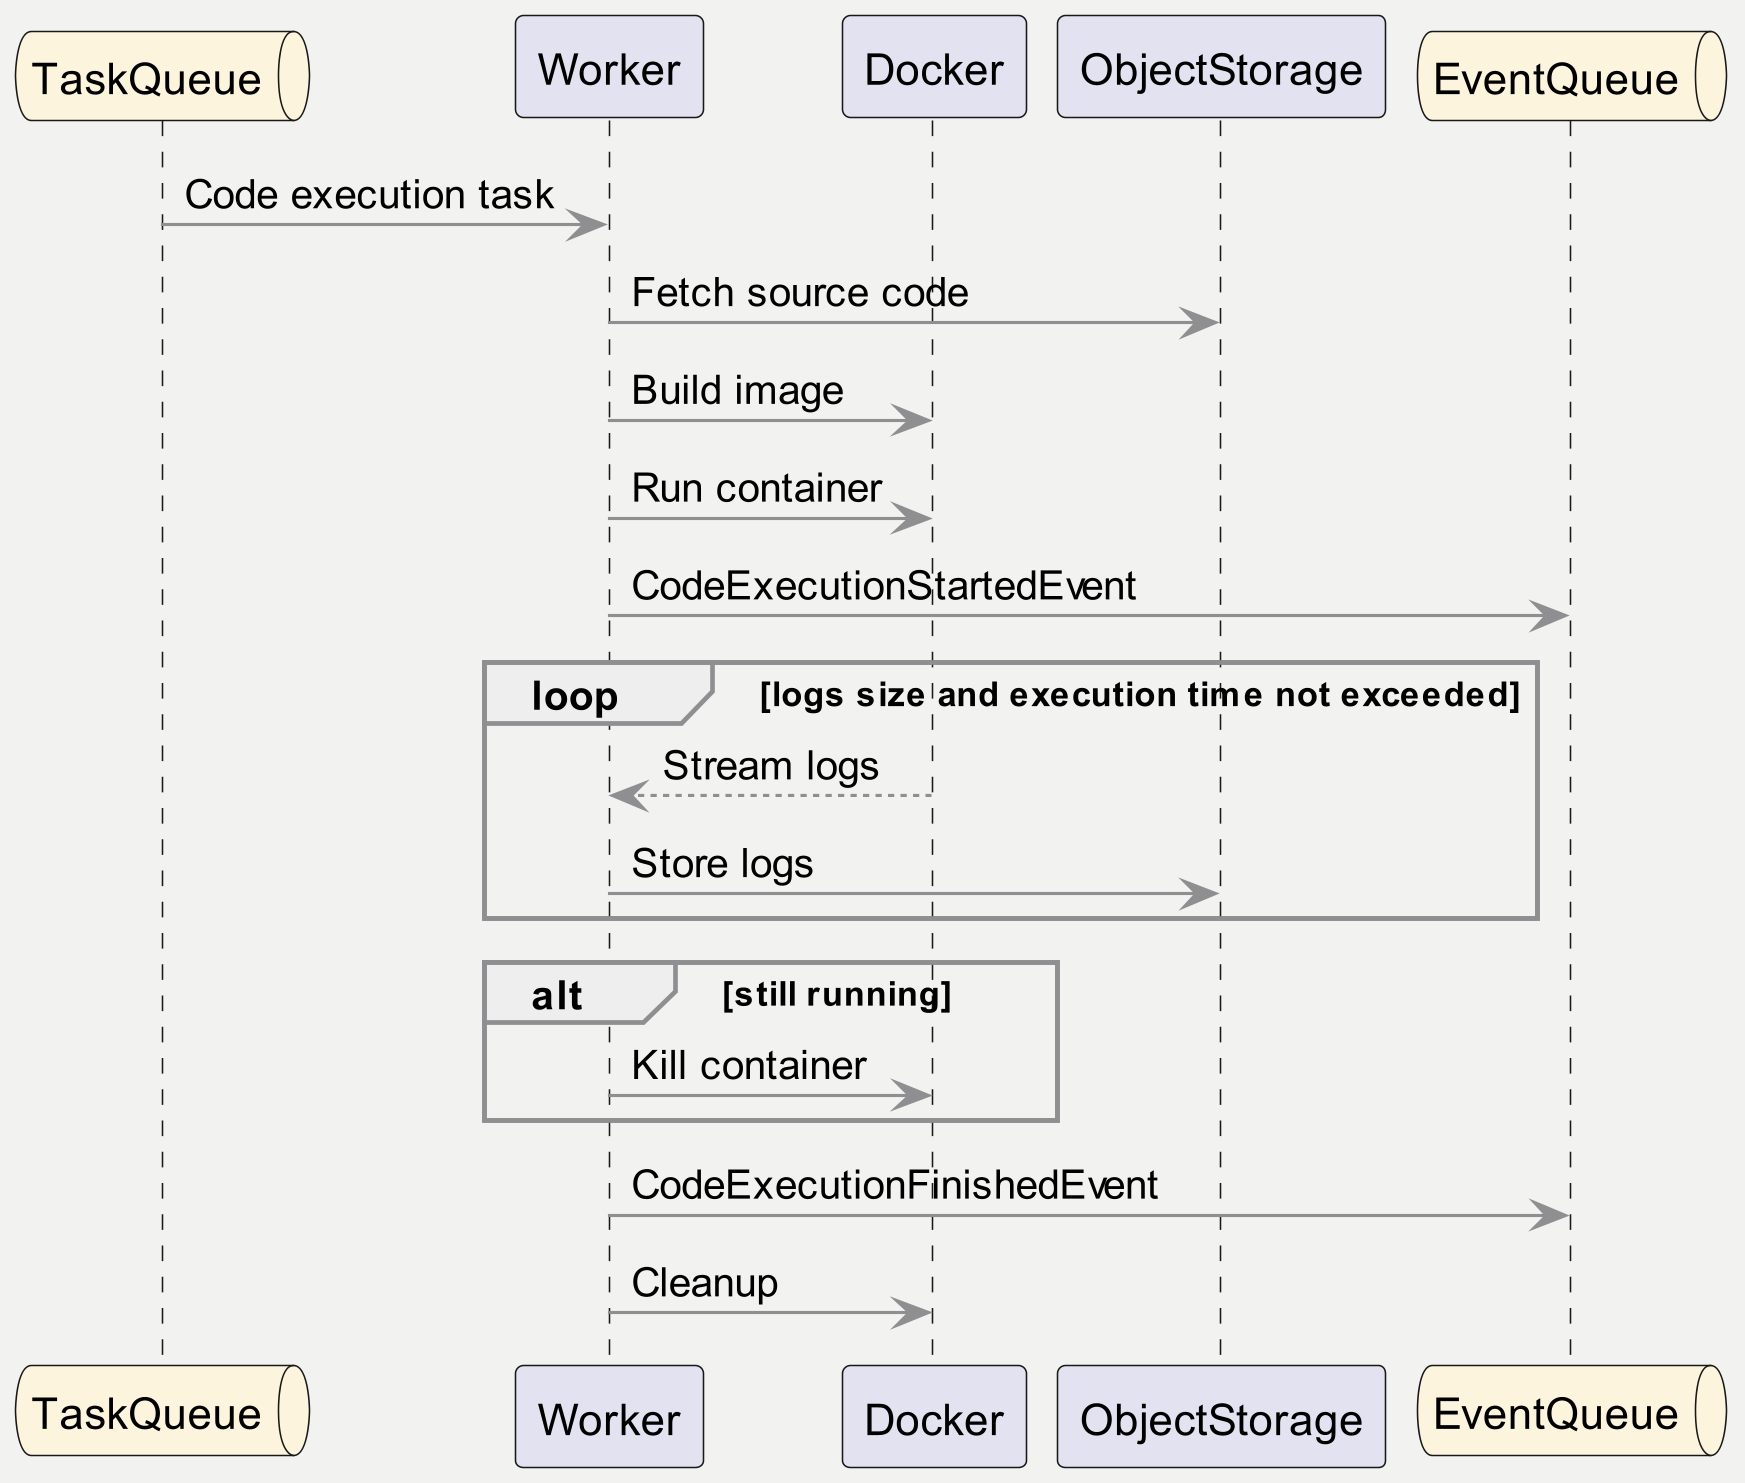

The diagram above was rendered by PlantUML. Its source (embedded in the PNG):
@startuml

skinparam dpi 300

skinparam {
    BackgroundColor          #f2f2f0
    BorderColor              #8f8e91
    SequenceGroupBorderColor #8f8e91
    GroupBorderColor         #8f8e91
    PackageBorderColor       #8f8e91
    ArrowColor               #8f8e91
    PackageFontColor         #424242
}

skinparam queue {
    BackgroundColor #fcf4dc
}

queue       TaskQueue     as TaskQueue
participant Worker        as Worker
participant Docker        as Docker
participant ObjectStorage as ObjectStorage
queue       EventQueue    as EventQueue

TaskQueue -> Worker : Code execution task
Worker -> ObjectStorage : Fetch source code
Worker -> Docker : Build image
Worker -> Docker : Run container
Worker -> EventQueue : CodeExecutionStartedEvent
loop logs size and execution time not exceeded
    Worker <-- Docker : Stream logs
    Worker -> ObjectStorage : Store logs
end

alt still running
    Worker -> Docker : Kill container
end

Worker -> EventQueue : CodeExecutionFinishedEvent

Worker -> Docker : Cleanup

@enduml